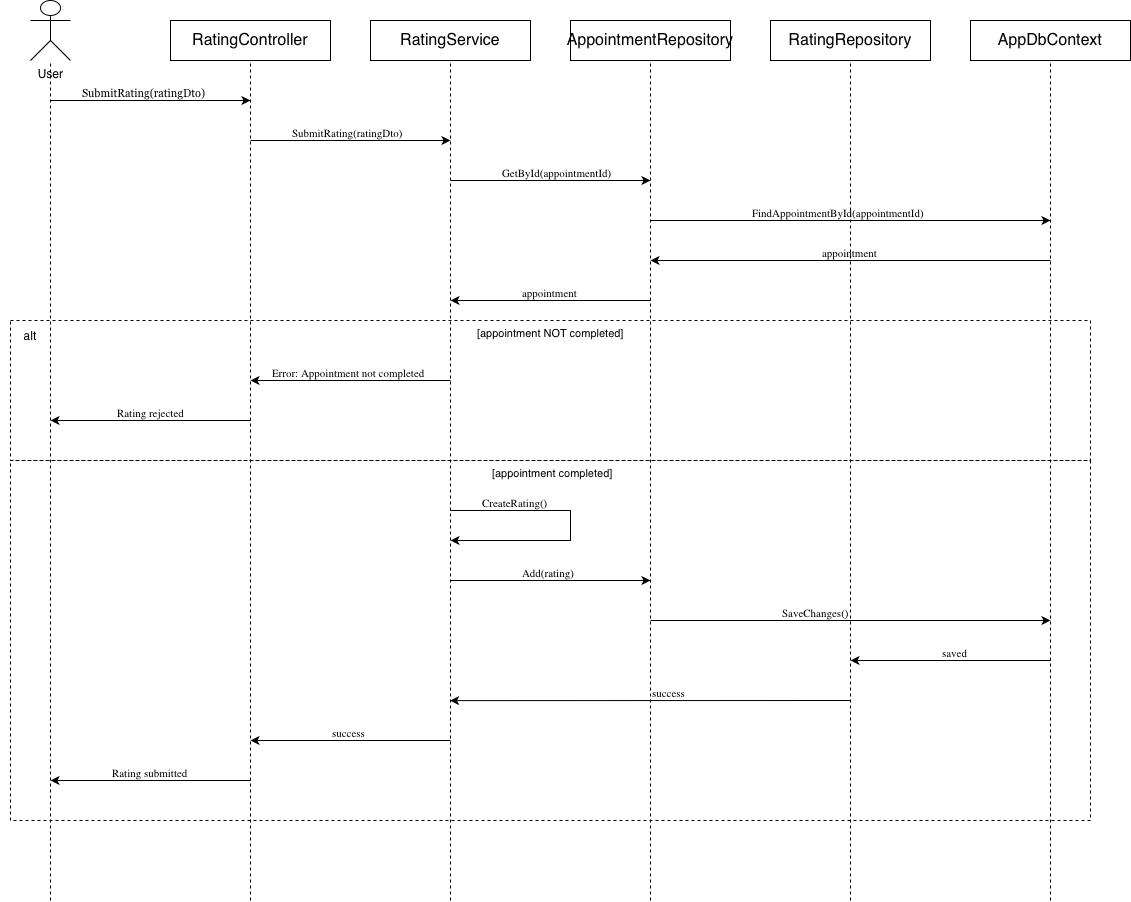

The diagram above was exported from draw.io. Its source (the exported page's mxGraphModel, read from the mxfile embedded in the PNG):
<mxGraphModel dx="1761" dy="652" grid="1" gridSize="10" guides="1" tooltips="1" connect="1" arrows="1" fold="1" page="1" pageScale="1" pageWidth="827" pageHeight="1169" math="0" shadow="0">
  <root>
    <mxCell id="0" />
    <mxCell id="1" parent="0" />
    <mxCell id="fR5vTmT38l9rT-DbCzfA-41" parent="1" style="rounded=0;whiteSpace=wrap;html=1;fillColor=none;dashed=1;" value="" vertex="1">
      <mxGeometry height="360" width="1080" x="-40" y="480" as="geometry" />
    </mxCell>
    <mxCell id="fR5vTmT38l9rT-DbCzfA-31" parent="1" style="rounded=0;whiteSpace=wrap;html=1;fillColor=none;dashed=1;" value="" vertex="1">
      <mxGeometry height="140" width="1080" x="-40" y="340" as="geometry" />
    </mxCell>
    <mxCell id="fR5vTmT38l9rT-DbCzfA-1" parent="1" style="shape=umlActor;verticalLabelPosition=bottom;verticalAlign=top;html=1;outlineConnect=0;" value="User" vertex="1">
      <mxGeometry height="60" width="40" x="-20" y="20" as="geometry" />
    </mxCell>
    <mxCell id="fR5vTmT38l9rT-DbCzfA-2" edge="1" parent="1" style="endArrow=none;html=1;rounded=0;dashed=1;" target="fR5vTmT38l9rT-DbCzfA-1" value="">
      <mxGeometry height="50" relative="1" width="50" as="geometry">
        <mxPoint y="920" as="sourcePoint" />
        <mxPoint y="120" as="targetPoint" />
      </mxGeometry>
    </mxCell>
    <mxCell id="fR5vTmT38l9rT-DbCzfA-3" edge="1" parent="1" style="endArrow=none;html=1;rounded=0;dashed=1;" value="">
      <mxGeometry height="50" relative="1" width="50" as="geometry">
        <mxPoint x="200" y="920" as="sourcePoint" />
        <mxPoint x="200" y="80" as="targetPoint" />
      </mxGeometry>
    </mxCell>
    <mxCell id="fR5vTmT38l9rT-DbCzfA-4" edge="1" parent="1" style="endArrow=none;html=1;rounded=0;dashed=1;" value="">
      <mxGeometry height="50" relative="1" width="50" as="geometry">
        <mxPoint x="400" y="920" as="sourcePoint" />
        <mxPoint x="400" y="80" as="targetPoint" />
      </mxGeometry>
    </mxCell>
    <mxCell id="fR5vTmT38l9rT-DbCzfA-5" edge="1" parent="1" style="endArrow=none;html=1;rounded=0;dashed=1;" value="">
      <mxGeometry height="50" relative="1" width="50" as="geometry">
        <mxPoint x="600" y="920" as="sourcePoint" />
        <mxPoint x="600" y="80" as="targetPoint" />
      </mxGeometry>
    </mxCell>
    <mxCell id="fR5vTmT38l9rT-DbCzfA-6" edge="1" parent="1" style="endArrow=none;html=1;rounded=0;dashed=1;" value="">
      <mxGeometry height="50" relative="1" width="50" as="geometry">
        <mxPoint x="800" y="920" as="sourcePoint" />
        <mxPoint x="800" y="80" as="targetPoint" />
      </mxGeometry>
    </mxCell>
    <mxCell id="fR5vTmT38l9rT-DbCzfA-7" edge="1" parent="1" style="endArrow=none;html=1;rounded=0;dashed=1;" target="fR5vTmT38l9rT-DbCzfA-8" value="">
      <mxGeometry height="50" relative="1" width="50" as="geometry">
        <mxPoint x="1000" y="920" as="sourcePoint" />
        <mxPoint x="1000" y="80" as="targetPoint" />
      </mxGeometry>
    </mxCell>
    <mxCell id="fR5vTmT38l9rT-DbCzfA-8" parent="1" style="rounded=0;whiteSpace=wrap;html=1;" value="&lt;span style=&quot;font-style: normal; font-variant-caps: normal; font-weight: 400; letter-spacing: normal; orphans: auto; text-align: start; text-indent: 0px; text-transform: none; white-space: normal; widows: auto; word-spacing: 0px; -webkit-text-stroke-width: 0px; text-decoration: none; caret-color: rgb(0, 0, 0); color: rgb(0, 0, 0); font-size: medium; float: none; display: inline !important;&quot;&gt;AppDbContext&lt;/span&gt;" vertex="1">
      <mxGeometry height="40" width="160" x="920" y="40" as="geometry" />
    </mxCell>
    <mxCell id="fR5vTmT38l9rT-DbCzfA-9" parent="1" style="rounded=0;whiteSpace=wrap;html=1;" value="&lt;span style=&quot;font-style: normal; font-variant-caps: normal; font-weight: 400; letter-spacing: normal; orphans: auto; text-align: start; text-indent: 0px; text-transform: none; white-space: normal; widows: auto; word-spacing: 0px; -webkit-text-stroke-width: 0px; text-decoration: none; caret-color: rgb(0, 0, 0); color: rgb(0, 0, 0); font-size: medium; float: none; display: inline !important;&quot;&gt;RatingRepository&lt;/span&gt;" vertex="1">
      <mxGeometry height="40" width="160" x="720" y="40" as="geometry" />
    </mxCell>
    <mxCell id="fR5vTmT38l9rT-DbCzfA-10" parent="1" style="rounded=0;whiteSpace=wrap;html=1;" value="&lt;span style=&quot;font-style: normal; font-variant-caps: normal; font-weight: 400; letter-spacing: normal; orphans: auto; text-align: start; text-indent: 0px; text-transform: none; white-space: normal; widows: auto; word-spacing: 0px; -webkit-text-stroke-width: 0px; text-decoration: none; caret-color: rgb(0, 0, 0); color: rgb(0, 0, 0); font-size: medium; float: none; display: inline !important;&quot;&gt;AppointmentRepository&lt;/span&gt;" vertex="1">
      <mxGeometry height="40" width="160" x="520" y="40" as="geometry" />
    </mxCell>
    <mxCell id="fR5vTmT38l9rT-DbCzfA-11" parent="1" style="rounded=0;whiteSpace=wrap;html=1;" value="&lt;span style=&quot;font-style: normal; font-variant-caps: normal; font-weight: 400; letter-spacing: normal; orphans: auto; text-align: start; text-indent: 0px; text-transform: none; white-space: normal; widows: auto; word-spacing: 0px; -webkit-text-stroke-width: 0px; text-decoration: none; caret-color: rgb(0, 0, 0); color: rgb(0, 0, 0); font-size: medium; float: none; display: inline !important;&quot;&gt;RatingService&lt;/span&gt;" vertex="1">
      <mxGeometry height="40" width="160" x="320" y="40" as="geometry" />
    </mxCell>
    <mxCell id="fR5vTmT38l9rT-DbCzfA-12" parent="1" style="rounded=0;whiteSpace=wrap;html=1;" value="&lt;span style=&quot;font-style: normal; font-variant-caps: normal; font-weight: 400; letter-spacing: normal; orphans: auto; text-align: start; text-indent: 0px; text-transform: none; white-space: normal; widows: auto; word-spacing: 0px; -webkit-text-stroke-width: 0px; text-decoration: none; caret-color: rgb(0, 0, 0); color: rgb(0, 0, 0); font-size: medium; float: none; display: inline !important;&quot;&gt;RatingController&lt;/span&gt;" vertex="1">
      <mxGeometry height="40" width="160" x="120" y="40" as="geometry" />
    </mxCell>
    <mxCell id="fR5vTmT38l9rT-DbCzfA-13" edge="1" parent="1" style="endArrow=classic;html=1;rounded=0;" value="">
      <mxGeometry height="50" relative="1" width="50" as="geometry">
        <mxPoint y="120" as="sourcePoint" />
        <mxPoint x="200" y="120" as="targetPoint" />
      </mxGeometry>
    </mxCell>
    <mxCell id="fR5vTmT38l9rT-DbCzfA-19" parent="1" style="text;whiteSpace=wrap;html=1;fontFamily=Georgia;fontSize=11;" value="&lt;span style=&quot;font-style: normal; font-variant-caps: normal; font-weight: 400; letter-spacing: normal; text-align: start; text-indent: 0px; text-transform: none; white-space: normal; word-spacing: 0px; -webkit-text-stroke-width: 0px; text-decoration: none; caret-color: rgb(0, 0, 0); color: rgb(0, 0, 0); float: none; display: inline !important;&quot;&gt;SubmitRating(ratingDto)&lt;/span&gt;" vertex="1">
      <mxGeometry height="40" width="210" x="30" y="100" as="geometry" />
    </mxCell>
    <mxCell id="fR5vTmT38l9rT-DbCzfA-21" edge="1" parent="1" style="endArrow=classic;html=1;rounded=0;" value="">
      <mxGeometry height="50" relative="1" width="50" as="geometry">
        <mxPoint x="200" y="160" as="sourcePoint" />
        <mxPoint x="400" y="160" as="targetPoint" />
      </mxGeometry>
    </mxCell>
    <mxCell id="fR5vTmT38l9rT-DbCzfA-22" parent="1" style="text;whiteSpace=wrap;html=1;fontSize=11;fontFamily=Lucida Console;" value="&lt;span style=&quot;font-style: normal; font-variant-caps: normal; font-weight: 400; letter-spacing: normal; text-align: start; text-indent: 0px; text-transform: none; white-space: normal; word-spacing: 0px; -webkit-text-stroke-width: 0px; text-decoration: none; caret-color: rgb(0, 0, 0); color: rgb(0, 0, 0); float: none; display: inline !important;&quot;&gt;SubmitRating(ratingDto)&lt;/span&gt;" vertex="1">
      <mxGeometry height="40" width="210" x="240" y="140" as="geometry" />
    </mxCell>
    <mxCell id="fR5vTmT38l9rT-DbCzfA-23" parent="1" style="text;whiteSpace=wrap;html=1;fontSize=11;fontFamily=Lucida Console;" value="&lt;span style=&quot;font-style: normal; font-variant-caps: normal; font-weight: 400; letter-spacing: normal; text-align: start; text-indent: 0px; text-transform: none; white-space: normal; word-spacing: 0px; -webkit-text-stroke-width: 0px; text-decoration: none; caret-color: rgb(0, 0, 0); color: rgb(0, 0, 0); float: none; display: inline !important;&quot;&gt;GetById(appointmentId)&lt;/span&gt;" vertex="1">
      <mxGeometry height="40" width="200" x="450" y="180" as="geometry" />
    </mxCell>
    <mxCell id="fR5vTmT38l9rT-DbCzfA-24" edge="1" parent="1" style="endArrow=classic;html=1;rounded=0;" value="">
      <mxGeometry height="50" relative="1" width="50" as="geometry">
        <mxPoint x="400" y="200" as="sourcePoint" />
        <mxPoint x="600" y="200" as="targetPoint" />
      </mxGeometry>
    </mxCell>
    <mxCell id="fR5vTmT38l9rT-DbCzfA-25" edge="1" parent="1" style="endArrow=classic;html=1;rounded=0;" value="">
      <mxGeometry height="50" relative="1" width="50" as="geometry">
        <mxPoint x="600" y="240" as="sourcePoint" />
        <mxPoint x="1000" y="240" as="targetPoint" />
      </mxGeometry>
    </mxCell>
    <mxCell id="fR5vTmT38l9rT-DbCzfA-26" parent="1" style="text;whiteSpace=wrap;html=1;fontSize=11;fontFamily=Lucida Console;" value="&lt;span style=&quot;font-style: normal; font-variant-caps: normal; font-weight: 400; letter-spacing: normal; text-align: start; text-indent: 0px; text-transform: none; white-space: normal; word-spacing: 0px; -webkit-text-stroke-width: 0px; text-decoration: none; caret-color: rgb(0, 0, 0); color: rgb(0, 0, 0); float: none; display: inline !important;&quot;&gt;FindAppointmentById(appointmentId)&lt;/span&gt;" vertex="1">
      <mxGeometry height="40" width="300" x="700" y="220" as="geometry" />
    </mxCell>
    <mxCell id="fR5vTmT38l9rT-DbCzfA-27" edge="1" parent="1" style="endArrow=classic;html=1;rounded=0;" value="">
      <mxGeometry height="50" relative="1" width="50" as="geometry">
        <mxPoint x="1000" y="280" as="sourcePoint" />
        <mxPoint x="600" y="280" as="targetPoint" />
      </mxGeometry>
    </mxCell>
    <mxCell id="fR5vTmT38l9rT-DbCzfA-28" parent="1" style="text;whiteSpace=wrap;html=1;fontSize=11;fontFamily=Lucida Console;" value="&lt;span style=&quot;font-style: normal; font-variant-caps: normal; font-weight: 400; letter-spacing: normal; text-align: start; text-indent: 0px; text-transform: none; white-space: normal; word-spacing: 0px; -webkit-text-stroke-width: 0px; text-decoration: none; caret-color: rgb(0, 0, 0); color: rgb(0, 0, 0); float: none; display: inline !important;&quot;&gt;appointment&lt;/span&gt;" vertex="1">
      <mxGeometry height="40" width="120" x="770" y="260" as="geometry" />
    </mxCell>
    <mxCell id="fR5vTmT38l9rT-DbCzfA-29" edge="1" parent="1" style="endArrow=classic;html=1;rounded=0;" value="">
      <mxGeometry height="50" relative="1" width="50" as="geometry">
        <mxPoint x="600" y="320" as="sourcePoint" />
        <mxPoint x="400" y="320" as="targetPoint" />
      </mxGeometry>
    </mxCell>
    <mxCell id="fR5vTmT38l9rT-DbCzfA-30" parent="1" style="text;whiteSpace=wrap;html=1;fontSize=11;fontFamily=Lucida Console;" value="&lt;span style=&quot;font-style: normal; font-variant-caps: normal; font-weight: 400; letter-spacing: normal; text-align: start; text-indent: 0px; text-transform: none; white-space: normal; word-spacing: 0px; -webkit-text-stroke-width: 0px; text-decoration: none; caret-color: rgb(0, 0, 0); color: rgb(0, 0, 0); float: none; display: inline !important;&quot;&gt;appointment&lt;/span&gt;" vertex="1">
      <mxGeometry height="40" width="120" x="470" y="300" as="geometry" />
    </mxCell>
    <mxCell id="fR5vTmT38l9rT-DbCzfA-32" parent="1" style="text;html=1;whiteSpace=wrap;strokeColor=none;fillColor=none;align=center;verticalAlign=middle;rounded=0;" value="alt" vertex="1">
      <mxGeometry height="30" width="60" x="-50" y="340" as="geometry" />
    </mxCell>
    <mxCell id="fR5vTmT38l9rT-DbCzfA-33" parent="1" style="text;whiteSpace=wrap;html=1;fontSize=11;" value="&lt;span style=&quot;font-style: normal; font-variant-caps: normal; font-weight: 400; letter-spacing: normal; text-align: start; text-indent: 0px; text-transform: none; white-space: normal; word-spacing: 0px; -webkit-text-stroke-width: 0px; text-decoration: none; caret-color: rgb(0, 0, 0); color: rgb(0, 0, 0); float: none; display: inline !important;&quot;&gt;[appointment NOT completed]&lt;/span&gt;" vertex="1">
      <mxGeometry height="50" width="250" x="425" y="340" as="geometry" />
    </mxCell>
    <mxCell id="fR5vTmT38l9rT-DbCzfA-35" edge="1" parent="1" style="endArrow=classic;html=1;rounded=0;" value="">
      <mxGeometry height="50" relative="1" width="50" as="geometry">
        <mxPoint x="400" y="400" as="sourcePoint" />
        <mxPoint x="200" y="400" as="targetPoint" />
      </mxGeometry>
    </mxCell>
    <mxCell id="fR5vTmT38l9rT-DbCzfA-36" parent="1" style="text;whiteSpace=wrap;html=1;fontSize=11;fontFamily=Lucida Console;" value="&lt;span style=&quot;font-style: normal; font-variant-caps: normal; font-weight: 400; letter-spacing: normal; text-align: start; text-indent: 0px; text-transform: none; white-space: normal; word-spacing: 0px; -webkit-text-stroke-width: 0px; text-decoration: none; caret-color: rgb(0, 0, 0); color: rgb(0, 0, 0); float: none; display: inline !important;&quot;&gt;Error: Appointment not completed&lt;/span&gt;" vertex="1">
      <mxGeometry height="40" width="270" x="220" y="380" as="geometry" />
    </mxCell>
    <mxCell id="fR5vTmT38l9rT-DbCzfA-37" edge="1" parent="1" style="endArrow=classic;html=1;rounded=0;" value="">
      <mxGeometry height="50" relative="1" width="50" as="geometry">
        <mxPoint x="200" y="440" as="sourcePoint" />
        <mxPoint y="440" as="targetPoint" />
      </mxGeometry>
    </mxCell>
    <mxCell id="fR5vTmT38l9rT-DbCzfA-38" parent="1" style="text;whiteSpace=wrap;html=1;fontSize=11;fontFamily=Lucida Console;" value="&lt;span style=&quot;font-style: normal; font-variant-caps: normal; font-weight: 400; letter-spacing: normal; text-align: start; text-indent: 0px; text-transform: none; white-space: normal; word-spacing: 0px; -webkit-text-stroke-width: 0px; text-decoration: none; caret-color: rgb(0, 0, 0); color: rgb(0, 0, 0); float: none; display: inline !important;&quot;&gt;Rating rejected&lt;/span&gt;" vertex="1">
      <mxGeometry height="40" width="140" x="65" y="420" as="geometry" />
    </mxCell>
    <mxCell id="fR5vTmT38l9rT-DbCzfA-43" parent="1" style="text;whiteSpace=wrap;html=1;fontSize=11;" value="&lt;span style=&quot;font-style: normal; font-variant-caps: normal; font-weight: 400; letter-spacing: normal; text-align: start; text-indent: 0px; text-transform: none; white-space: normal; word-spacing: 0px; -webkit-text-stroke-width: 0px; text-decoration: none; caret-color: rgb(0, 0, 0); color: rgb(0, 0, 0); float: none; display: inline !important;&quot;&gt;[appointment completed]&lt;/span&gt;" vertex="1">
      <mxGeometry height="40" width="210" x="440" y="480" as="geometry" />
    </mxCell>
    <mxCell id="fR5vTmT38l9rT-DbCzfA-47" edge="1" parent="1" style="endArrow=classic;html=1;rounded=0;" value="">
      <mxGeometry height="50" relative="1" width="50" as="geometry">
        <Array as="points">
          <mxPoint x="480" y="530" />
          <mxPoint x="520" y="530" />
          <mxPoint x="520" y="540" />
          <mxPoint x="520" y="560" />
          <mxPoint x="480" y="560" />
        </Array>
        <mxPoint x="400" y="530" as="sourcePoint" />
        <mxPoint x="400" y="560" as="targetPoint" />
      </mxGeometry>
    </mxCell>
    <mxCell id="fR5vTmT38l9rT-DbCzfA-48" parent="1" style="text;whiteSpace=wrap;html=1;fontSize=11;fontFamily=Lucida Console;" value="&lt;span style=&quot;font-style: normal; font-variant-caps: normal; font-weight: 400; letter-spacing: normal; text-align: start; text-indent: 0px; text-transform: none; white-space: normal; word-spacing: 0px; -webkit-text-stroke-width: 0px; text-decoration: none; caret-color: rgb(0, 0, 0); color: rgb(0, 0, 0); float: none; display: inline !important;&quot;&gt;CreateRating()&lt;/span&gt;" vertex="1">
      <mxGeometry height="40" width="140" x="430" y="510" as="geometry" />
    </mxCell>
    <mxCell id="fR5vTmT38l9rT-DbCzfA-50" edge="1" parent="1" style="endArrow=classic;html=1;rounded=0;" value="">
      <mxGeometry height="50" relative="1" width="50" as="geometry">
        <mxPoint x="400" y="600" as="sourcePoint" />
        <mxPoint x="600" y="600" as="targetPoint" />
      </mxGeometry>
    </mxCell>
    <mxCell id="fR5vTmT38l9rT-DbCzfA-51" parent="1" style="text;whiteSpace=wrap;html=1;fontSize=11;fontFamily=Lucida Console;" value="&lt;span style=&quot;font-style: normal; font-variant-caps: normal; font-weight: 400; letter-spacing: normal; text-align: start; text-indent: 0px; text-transform: none; white-space: normal; word-spacing: 0px; -webkit-text-stroke-width: 0px; text-decoration: none; caret-color: rgb(0, 0, 0); color: rgb(0, 0, 0); float: none; display: inline !important;&quot;&gt;Add(rating)&lt;/span&gt;" vertex="1">
      <mxGeometry height="40" width="110" x="470" y="580" as="geometry" />
    </mxCell>
    <mxCell id="fR5vTmT38l9rT-DbCzfA-53" edge="1" parent="1" style="endArrow=classic;html=1;rounded=0;" value="">
      <mxGeometry height="50" relative="1" width="50" as="geometry">
        <mxPoint x="600" y="640" as="sourcePoint" />
        <mxPoint x="1000" y="640" as="targetPoint" />
      </mxGeometry>
    </mxCell>
    <mxCell id="fR5vTmT38l9rT-DbCzfA-54" parent="1" style="text;whiteSpace=wrap;html=1;fontSize=11;fontFamily=Lucida Console;" value="&lt;span style=&quot;font-style: normal; font-variant-caps: normal; font-weight: 400; letter-spacing: normal; text-align: start; text-indent: 0px; text-transform: none; white-space: normal; word-spacing: 0px; -webkit-text-stroke-width: 0px; text-decoration: none; caret-color: rgb(0, 0, 0); color: rgb(0, 0, 0); float: none; display: inline !important;&quot;&gt;SaveChanges()&lt;/span&gt;" vertex="1">
      <mxGeometry height="40" width="140" x="730" y="620" as="geometry" />
    </mxCell>
    <mxCell id="fR5vTmT38l9rT-DbCzfA-56" edge="1" parent="1" style="endArrow=classic;html=1;rounded=0;" value="">
      <mxGeometry height="50" relative="1" width="50" as="geometry">
        <mxPoint x="1000" y="680" as="sourcePoint" />
        <mxPoint x="800" y="680" as="targetPoint" />
      </mxGeometry>
    </mxCell>
    <mxCell id="fR5vTmT38l9rT-DbCzfA-57" parent="1" style="text;whiteSpace=wrap;html=1;fontSize=11;fontFamily=Lucida Console;" value="&lt;span style=&quot;font-style: normal; font-variant-caps: normal; font-weight: 400; letter-spacing: normal; text-align: start; text-indent: 0px; text-transform: none; white-space: normal; word-spacing: 0px; -webkit-text-stroke-width: 0px; text-decoration: none; caret-color: rgb(0, 0, 0); color: rgb(0, 0, 0); float: none; display: inline !important;&quot;&gt;saved&lt;/span&gt;" vertex="1">
      <mxGeometry height="40" width="80" x="890" y="660" as="geometry" />
    </mxCell>
    <mxCell id="fR5vTmT38l9rT-DbCzfA-58" edge="1" parent="1" style="endArrow=classic;html=1;rounded=0;entryX=0.407;entryY=0.667;entryDx=0;entryDy=0;entryPerimeter=0;" target="fR5vTmT38l9rT-DbCzfA-41" value="">
      <mxGeometry height="50" relative="1" width="50" as="geometry">
        <mxPoint x="800" y="720" as="sourcePoint" />
        <mxPoint x="600" y="720" as="targetPoint" />
      </mxGeometry>
    </mxCell>
    <mxCell id="fR5vTmT38l9rT-DbCzfA-59" parent="1" style="text;whiteSpace=wrap;html=1;fontSize=11;fontFamily=Lucida Console;" value="&lt;span style=&quot;font-style: normal; font-variant-caps: normal; font-weight: 400; letter-spacing: normal; text-align: start; text-indent: 0px; text-transform: none; white-space: normal; word-spacing: 0px; -webkit-text-stroke-width: 0px; text-decoration: none; caret-color: rgb(0, 0, 0); color: rgb(0, 0, 0); float: none; display: inline !important;&quot;&gt;success&lt;/span&gt;" vertex="1">
      <mxGeometry height="40" width="90" x="600" y="700" as="geometry" />
    </mxCell>
    <mxCell id="fR5vTmT38l9rT-DbCzfA-60" edge="1" parent="1" style="endArrow=classic;html=1;rounded=0;" value="">
      <mxGeometry height="50" relative="1" width="50" as="geometry">
        <mxPoint x="400" y="760" as="sourcePoint" />
        <mxPoint x="200" y="760" as="targetPoint" />
      </mxGeometry>
    </mxCell>
    <mxCell id="fR5vTmT38l9rT-DbCzfA-61" parent="1" style="text;whiteSpace=wrap;html=1;fontSize=11;fontFamily=Lucida Console;" value="&lt;span style=&quot;font-style: normal; font-variant-caps: normal; font-weight: 400; letter-spacing: normal; text-align: start; text-indent: 0px; text-transform: none; white-space: normal; word-spacing: 0px; -webkit-text-stroke-width: 0px; text-decoration: none; caret-color: rgb(0, 0, 0); color: rgb(0, 0, 0); float: none; display: inline !important;&quot;&gt;success&lt;/span&gt;" vertex="1">
      <mxGeometry height="40" width="90" x="280" y="740" as="geometry" />
    </mxCell>
    <mxCell id="fR5vTmT38l9rT-DbCzfA-62" parent="1" style="text;whiteSpace=wrap;html=1;fontSize=11;fontFamily=Lucida Console;" value="&lt;span style=&quot;font-style: normal; font-variant-caps: normal; font-weight: 400; letter-spacing: normal; text-align: start; text-indent: 0px; text-transform: none; white-space: normal; word-spacing: 0px; -webkit-text-stroke-width: 0px; text-decoration: none; caret-color: rgb(0, 0, 0); color: rgb(0, 0, 0); float: none; display: inline !important;&quot;&gt;Rating submitted&lt;/span&gt;" vertex="1">
      <mxGeometry height="40" width="150" x="60" y="780" as="geometry" />
    </mxCell>
    <mxCell id="fR5vTmT38l9rT-DbCzfA-63" edge="1" parent="1" style="endArrow=classic;html=1;rounded=0;" value="">
      <mxGeometry height="50" relative="1" width="50" as="geometry">
        <mxPoint x="200" y="800" as="sourcePoint" />
        <mxPoint y="800" as="targetPoint" />
      </mxGeometry>
    </mxCell>
  </root>
</mxGraphModel>